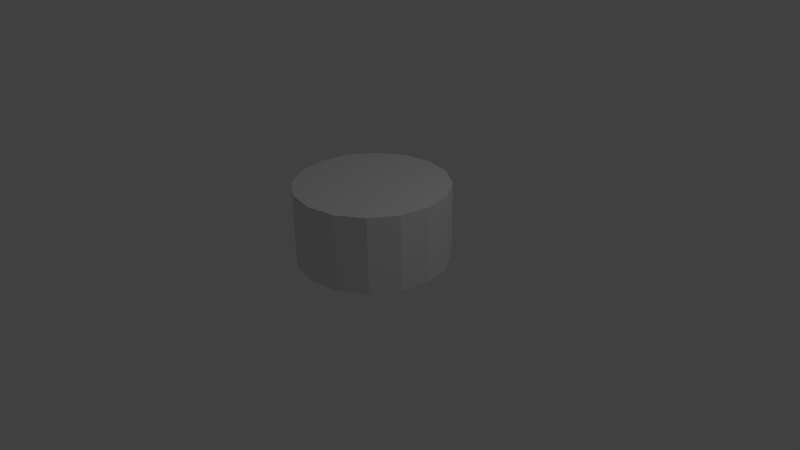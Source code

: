 # Source: cylinder.blend  (saved by Blender 2.78.0; exported with 4.5.12 LTS)
import bpy
from mathutils import Matrix  # noqa: F401  (used for matrix-valued properties, if any)

bpy.ops.wm.read_factory_settings(use_empty=True)
scene = bpy.context.scene
scene.name = 'Scene'

# ---- collections
col_collection_1 = bpy.data.collections.new('Collection 1'); scene.collection.children.link(col_collection_1)

# ---- materials (node trees are filled in below, after node groups)
mat_material = bpy.data.materials.new('Material')
mat_material.alpha_threshold = 0.0
mat_material.use_transparent_shadow = False
mat_material.roughness = 0.5
mat_material.line_color = (0.0, 0.0, 0.0, 1.0)

# ---- material node trees

# ---- world
world_world = bpy.data.worlds.new('World'); scene.world = world_world
world_world.color = (0.05088, 0.05088, 0.05088)
world_world.use_sun_shadow = False
world_world.sun_shadow_jitter_overblur = 0.0
world_world.cycles.sampling_method = 'NONE'
world_world.cycles.sample_map_resolution = 256

# ---- cameras
cam_camera = bpy.data.cameras.new('Camera')
cam_camera.clip_end = 100.0
cam_camera.lens = 35.0
cam_camera.sensor_width = 32.0
cam_camera.sensor_height = 18.0
cam_camera.ortho_scale = 7.314
cam_camera.dof.focus_distance = 0.0
cam_camera.dof.aperture_fstop = 128.0

# ---- lights
light_lamp = bpy.data.lights.new('Lamp', 'POINT')
light_lamp.transmission_factor = 0.0
light_lamp.cutoff_distance = 30.0
light_lamp.energy = 100.0
light_lamp.shadow_buffer_clip_start = 1.001
light_lamp.shadow_soft_size = 0.1
light_lamp.shadow_maximum_resolution = 0.006
light_lamp.use_absolute_resolution = True
light_lamp.cycles.use_multiple_importance_sampling = False

# ---- meshes
me_cube = bpy.data.meshes.new('cube')
me_cube.from_pydata([(0.0, 1.0, 0.0), (0.0, 1.0, 1.0), (0.3827, 0.9239, 0.0), (0.3827, 0.9239, 1.0), (0.7071, 0.7071, 0.0), (0.7071, 0.7071, 1.0), (0.9239, 0.3827, 0.0), (0.9239, 0.3827, 1.0), (1.0, -4.371e-08, 0.0), (1.0, -4.371e-08, 1.0), (0.9239, -0.3827, 0.0), (0.9239, -0.3827, 1.0), (0.7071, -0.7071, 0.0), (0.7071, -0.7071, 1.0), (0.3827, -0.9239, 0.0), (0.3827, -0.9239, 1.0), (1.51e-07, -1.0, 0.0), (1.51e-07, -1.0, 1.0), (-0.3827, -0.9239, 0.0), (-0.3827, -0.9239, 1.0), (-0.7071, -0.7071, 0.0), (-0.7071, -0.7071, 1.0), (-0.9239, -0.3827, 0.0), (-0.9239, -0.3827, 1.0), (-1.0, 1.192e-08, 0.0), (-1.0, 1.192e-08, 1.0), (-0.9239, 0.3827, 0.0), (-0.9239, 0.3827, 1.0), (-0.7071, 0.7071, 0.0), (-0.7071, 0.7071, 1.0), (-0.3827, 0.9239, 0.0), (-0.3827, 0.9239, 1.0)], [], [(0, 1, 3, 2), (2, 3, 5, 4), (4, 5, 7, 6), (6, 7, 9, 8), (8, 9, 11, 10), (10, 11, 13, 12), (12, 13, 15, 14), (14, 15, 17, 16), (16, 17, 19, 18), (18, 19, 21, 20), (20, 21, 23, 22), (22, 23, 25, 24), (24, 25, 27, 26), (26, 27, 29, 28), (3, 1, 31, 29, 27, 25, 23, 21, 19, 17, 15, 13, 11, 9, 7, 5), (28, 29, 31, 30), (30, 31, 1, 0), (0, 2, 4, 6, 8, 10, 12, 14, 16, 18, 20, 22, 24, 26, 28, 30)])
me_cube.materials.append(mat_material)
me_cube.use_remesh_preserve_volume = False
me_cube.use_remesh_preserve_attributes = False
me_cube.use_mirror_vertex_groups = False
me_cube.update()

# ---- objects
ob_cube = bpy.data.objects.new('cube', me_cube)
ob_lamp = bpy.data.objects.new('Lamp', light_lamp)
ob_camera = bpy.data.objects.new('Camera', cam_camera)

# ---- transforms, parenting, visibility, modifiers, constraints
ob_cube.location = (0.0, 0.0, 0.0)
ob_cube.lock_rotations_4d = False
ob_cube.empty_display_type = 'ARROWS'
ob_cube.lineart.crease_threshold = 0.0
ob_lamp.location = (4.076, 1.005, 5.904)
ob_lamp.rotation_euler = (0.6503, 0.05522, 1.866)
ob_lamp.lock_rotations_4d = False
ob_lamp.empty_display_type = 'ARROWS'
ob_lamp.color = (0.0, 0.0, 0.0, 0.0)
ob_lamp.lineart.crease_threshold = 0.0
ob_camera.location = (7.481, -6.508, 5.344)
ob_camera.rotation_euler = (1.109, 0.01082, 0.8149)
ob_camera.lock_rotations_4d = False
ob_camera.empty_display_type = 'ARROWS'
ob_camera.color = (0.0, 0.0, 0.0, 0.0)
ob_camera.display_type = 'WIRE'
ob_camera.lineart.crease_threshold = 0.0

# ---- collection membership
col_collection_1.objects.link(ob_cube)
col_collection_1.objects.link(ob_lamp)
col_collection_1.objects.link(ob_camera)

# ---- scene / render settings (as saved in the file)
scene.camera = ob_camera
scene.frame_start = 1; scene.frame_end = 250; scene.frame_set(1)
scene.render.engine = 'BLENDER_EEVEE_NEXT'
scene.render.resolution_percentage = 50
scene.render.dither_intensity = 0.0
scene.cycles.use_denoising = False
scene.cycles.samples = 10
scene.cycles.sampling_pattern = 'TABULATED_SOBOL'
scene.cycles.light_sampling_threshold = 0.0
scene.cycles.use_adaptive_sampling = False
scene.cycles.use_light_tree = False
scene.cycles.blur_glossy = 0.0
scene.cycles.pixel_filter_type = 'GAUSSIAN'
scene.cycles.sample_clamp_indirect = 0.0
scene.view_settings.view_transform = 'Standard'
bpy.context.view_layer.update()
